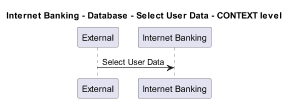

The diagram above was rendered by PlantUML. Its source (embedded in the PNG):
@startuml
!pragma layout smetana
skinparam dpi 60

title Internet Banking - Database - Select User Data - CONTEXT level

participant "External" as C4InterFlow.SoftwareSystems.ExternalSystem
participant "Internet Banking" as BigBankPlc.SoftwareSystems.InternetBanking

C4InterFlow.SoftwareSystems.ExternalSystem -> BigBankPlc.SoftwareSystems.InternetBanking : Select User Data


@enduml